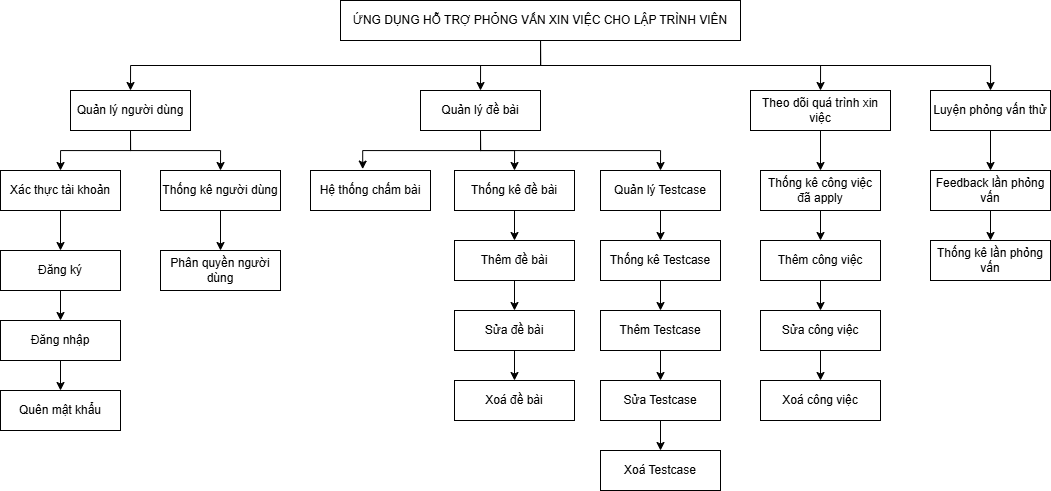

The diagram above was exported from draw.io. Its source (the exported page's mxGraphModel, read from the mxfile embedded in the PNG):
<mxGraphModel dx="2227" dy="743" grid="1" gridSize="10" guides="1" tooltips="1" connect="1" arrows="1" fold="1" page="1" pageScale="1" pageWidth="827" pageHeight="1169" math="0" shadow="0">
  <root>
    <mxCell id="0" />
    <mxCell id="1" parent="0" />
    <mxCell id="32XIRcGSQKNE8njR9awx-6" style="edgeStyle=orthogonalEdgeStyle;rounded=0;orthogonalLoop=1;jettySize=auto;html=1;exitX=0.5;exitY=1;exitDx=0;exitDy=0;entryX=0.5;entryY=0;entryDx=0;entryDy=0;" edge="1" parent="1" source="32XIRcGSQKNE8njR9awx-1" target="32XIRcGSQKNE8njR9awx-2">
      <mxGeometry relative="1" as="geometry" />
    </mxCell>
    <mxCell id="32XIRcGSQKNE8njR9awx-7" style="edgeStyle=orthogonalEdgeStyle;rounded=0;orthogonalLoop=1;jettySize=auto;html=1;entryX=0.5;entryY=0;entryDx=0;entryDy=0;" edge="1" parent="1" source="32XIRcGSQKNE8njR9awx-1" target="32XIRcGSQKNE8njR9awx-3">
      <mxGeometry relative="1" as="geometry" />
    </mxCell>
    <mxCell id="32XIRcGSQKNE8njR9awx-8" style="edgeStyle=orthogonalEdgeStyle;rounded=0;orthogonalLoop=1;jettySize=auto;html=1;exitX=0.5;exitY=1;exitDx=0;exitDy=0;entryX=0.5;entryY=0;entryDx=0;entryDy=0;" edge="1" parent="1" source="32XIRcGSQKNE8njR9awx-1" target="32XIRcGSQKNE8njR9awx-4">
      <mxGeometry relative="1" as="geometry" />
    </mxCell>
    <mxCell id="32XIRcGSQKNE8njR9awx-9" style="edgeStyle=orthogonalEdgeStyle;rounded=0;orthogonalLoop=1;jettySize=auto;html=1;exitX=0.5;exitY=1;exitDx=0;exitDy=0;entryX=0.5;entryY=0;entryDx=0;entryDy=0;" edge="1" parent="1" source="32XIRcGSQKNE8njR9awx-1" target="32XIRcGSQKNE8njR9awx-5">
      <mxGeometry relative="1" as="geometry" />
    </mxCell>
    <mxCell id="32XIRcGSQKNE8njR9awx-1" value="ỨNG DỤNG HỖ TRỢ PHỎNG VẤN XIN VIỆC CHO LẬP TRÌNH VIÊN" style="rounded=0;whiteSpace=wrap;html=1;" vertex="1" parent="1">
      <mxGeometry x="180" y="70" width="400" height="40" as="geometry" />
    </mxCell>
    <mxCell id="32XIRcGSQKNE8njR9awx-16" style="edgeStyle=orthogonalEdgeStyle;rounded=0;orthogonalLoop=1;jettySize=auto;html=1;exitX=0.5;exitY=1;exitDx=0;exitDy=0;entryX=0.5;entryY=0;entryDx=0;entryDy=0;" edge="1" parent="1" source="32XIRcGSQKNE8njR9awx-2" target="32XIRcGSQKNE8njR9awx-11">
      <mxGeometry relative="1" as="geometry" />
    </mxCell>
    <mxCell id="32XIRcGSQKNE8njR9awx-17" style="edgeStyle=orthogonalEdgeStyle;rounded=0;orthogonalLoop=1;jettySize=auto;html=1;exitX=0.5;exitY=1;exitDx=0;exitDy=0;entryX=0.5;entryY=0;entryDx=0;entryDy=0;" edge="1" parent="1" source="32XIRcGSQKNE8njR9awx-2" target="32XIRcGSQKNE8njR9awx-10">
      <mxGeometry relative="1" as="geometry" />
    </mxCell>
    <mxCell id="32XIRcGSQKNE8njR9awx-2" value="Quản lý người dùng" style="rounded=0;whiteSpace=wrap;html=1;" vertex="1" parent="1">
      <mxGeometry x="-90" y="160" width="120" height="40" as="geometry" />
    </mxCell>
    <mxCell id="32XIRcGSQKNE8njR9awx-32" style="edgeStyle=orthogonalEdgeStyle;rounded=0;orthogonalLoop=1;jettySize=auto;html=1;exitX=0.5;exitY=1;exitDx=0;exitDy=0;entryX=0.5;entryY=0;entryDx=0;entryDy=0;" edge="1" parent="1" source="32XIRcGSQKNE8njR9awx-3" target="32XIRcGSQKNE8njR9awx-25">
      <mxGeometry relative="1" as="geometry" />
    </mxCell>
    <mxCell id="32XIRcGSQKNE8njR9awx-33" style="edgeStyle=orthogonalEdgeStyle;rounded=0;orthogonalLoop=1;jettySize=auto;html=1;exitX=0.5;exitY=1;exitDx=0;exitDy=0;entryX=0.5;entryY=0;entryDx=0;entryDy=0;" edge="1" parent="1" source="32XIRcGSQKNE8njR9awx-3" target="32XIRcGSQKNE8njR9awx-26">
      <mxGeometry relative="1" as="geometry" />
    </mxCell>
    <mxCell id="32XIRcGSQKNE8njR9awx-3" value="Quản lý đề bài" style="rounded=0;whiteSpace=wrap;html=1;" vertex="1" parent="1">
      <mxGeometry x="260" y="160" width="120" height="40" as="geometry" />
    </mxCell>
    <mxCell id="32XIRcGSQKNE8njR9awx-49" style="edgeStyle=orthogonalEdgeStyle;rounded=0;orthogonalLoop=1;jettySize=auto;html=1;exitX=0.5;exitY=1;exitDx=0;exitDy=0;entryX=0.5;entryY=0;entryDx=0;entryDy=0;" edge="1" parent="1" source="32XIRcGSQKNE8njR9awx-4" target="32XIRcGSQKNE8njR9awx-45">
      <mxGeometry relative="1" as="geometry" />
    </mxCell>
    <mxCell id="32XIRcGSQKNE8njR9awx-4" value="Theo dõi quá trình xin việc" style="rounded=0;whiteSpace=wrap;html=1;" vertex="1" parent="1">
      <mxGeometry x="590" y="160" width="140" height="40" as="geometry" />
    </mxCell>
    <mxCell id="32XIRcGSQKNE8njR9awx-56" style="edgeStyle=orthogonalEdgeStyle;rounded=0;orthogonalLoop=1;jettySize=auto;html=1;exitX=0.5;exitY=1;exitDx=0;exitDy=0;entryX=0.5;entryY=0;entryDx=0;entryDy=0;" edge="1" parent="1" source="32XIRcGSQKNE8njR9awx-5" target="32XIRcGSQKNE8njR9awx-55">
      <mxGeometry relative="1" as="geometry" />
    </mxCell>
    <mxCell id="32XIRcGSQKNE8njR9awx-5" value="Luyện phỏng vấn thử" style="rounded=0;whiteSpace=wrap;html=1;" vertex="1" parent="1">
      <mxGeometry x="770" y="160" width="120" height="40" as="geometry" />
    </mxCell>
    <mxCell id="32XIRcGSQKNE8njR9awx-20" style="edgeStyle=orthogonalEdgeStyle;rounded=0;orthogonalLoop=1;jettySize=auto;html=1;exitX=0.5;exitY=1;exitDx=0;exitDy=0;entryX=0.5;entryY=0;entryDx=0;entryDy=0;" edge="1" parent="1" source="32XIRcGSQKNE8njR9awx-10" target="32XIRcGSQKNE8njR9awx-14">
      <mxGeometry relative="1" as="geometry" />
    </mxCell>
    <mxCell id="32XIRcGSQKNE8njR9awx-10" value="Thống kê người dùng" style="rounded=0;whiteSpace=wrap;html=1;" vertex="1" parent="1">
      <mxGeometry y="240" width="120" height="40" as="geometry" />
    </mxCell>
    <mxCell id="32XIRcGSQKNE8njR9awx-61" style="edgeStyle=orthogonalEdgeStyle;rounded=0;orthogonalLoop=1;jettySize=auto;html=1;exitX=0.5;exitY=1;exitDx=0;exitDy=0;entryX=0.5;entryY=0;entryDx=0;entryDy=0;" edge="1" parent="1" source="32XIRcGSQKNE8njR9awx-11" target="32XIRcGSQKNE8njR9awx-13">
      <mxGeometry relative="1" as="geometry" />
    </mxCell>
    <mxCell id="32XIRcGSQKNE8njR9awx-11" value="Xác thực tài khoản" style="rounded=0;whiteSpace=wrap;html=1;" vertex="1" parent="1">
      <mxGeometry x="-160" y="240" width="120" height="40" as="geometry" />
    </mxCell>
    <mxCell id="32XIRcGSQKNE8njR9awx-63" style="edgeStyle=orthogonalEdgeStyle;rounded=0;orthogonalLoop=1;jettySize=auto;html=1;exitX=0.5;exitY=1;exitDx=0;exitDy=0;entryX=0.5;entryY=0;entryDx=0;entryDy=0;" edge="1" parent="1" source="32XIRcGSQKNE8njR9awx-12" target="32XIRcGSQKNE8njR9awx-58">
      <mxGeometry relative="1" as="geometry" />
    </mxCell>
    <mxCell id="32XIRcGSQKNE8njR9awx-12" value="Đăng nhập" style="rounded=0;whiteSpace=wrap;html=1;" vertex="1" parent="1">
      <mxGeometry x="-160" y="390" width="120" height="40" as="geometry" />
    </mxCell>
    <mxCell id="32XIRcGSQKNE8njR9awx-62" style="edgeStyle=orthogonalEdgeStyle;rounded=0;orthogonalLoop=1;jettySize=auto;html=1;exitX=0.5;exitY=1;exitDx=0;exitDy=0;entryX=0.5;entryY=0;entryDx=0;entryDy=0;" edge="1" parent="1" source="32XIRcGSQKNE8njR9awx-13" target="32XIRcGSQKNE8njR9awx-12">
      <mxGeometry relative="1" as="geometry" />
    </mxCell>
    <mxCell id="32XIRcGSQKNE8njR9awx-13" value="Đăng ký" style="rounded=0;whiteSpace=wrap;html=1;" vertex="1" parent="1">
      <mxGeometry x="-160" y="320" width="120" height="40" as="geometry" />
    </mxCell>
    <mxCell id="32XIRcGSQKNE8njR9awx-14" value="Phân quyền người dùng" style="rounded=0;whiteSpace=wrap;html=1;" vertex="1" parent="1">
      <mxGeometry y="320" width="120" height="40" as="geometry" />
    </mxCell>
    <mxCell id="32XIRcGSQKNE8njR9awx-24" value="Hệ thống chấm bài" style="rounded=0;whiteSpace=wrap;html=1;" vertex="1" parent="1">
      <mxGeometry x="150" y="240" width="120" height="40" as="geometry" />
    </mxCell>
    <mxCell id="32XIRcGSQKNE8njR9awx-34" style="edgeStyle=orthogonalEdgeStyle;rounded=0;orthogonalLoop=1;jettySize=auto;html=1;exitX=0.5;exitY=1;exitDx=0;exitDy=0;entryX=0.5;entryY=0;entryDx=0;entryDy=0;" edge="1" parent="1" source="32XIRcGSQKNE8njR9awx-25" target="32XIRcGSQKNE8njR9awx-28">
      <mxGeometry relative="1" as="geometry" />
    </mxCell>
    <mxCell id="32XIRcGSQKNE8njR9awx-25" value="Thống kê đề bài" style="rounded=0;whiteSpace=wrap;html=1;" vertex="1" parent="1">
      <mxGeometry x="294" y="240" width="120" height="40" as="geometry" />
    </mxCell>
    <mxCell id="32XIRcGSQKNE8njR9awx-41" style="edgeStyle=orthogonalEdgeStyle;rounded=0;orthogonalLoop=1;jettySize=auto;html=1;exitX=0.5;exitY=1;exitDx=0;exitDy=0;entryX=0.5;entryY=0;entryDx=0;entryDy=0;" edge="1" parent="1" source="32XIRcGSQKNE8njR9awx-26" target="32XIRcGSQKNE8njR9awx-37">
      <mxGeometry relative="1" as="geometry" />
    </mxCell>
    <mxCell id="32XIRcGSQKNE8njR9awx-26" value="Quản lý Testcase" style="rounded=0;whiteSpace=wrap;html=1;" vertex="1" parent="1">
      <mxGeometry x="440" y="240" width="120" height="40" as="geometry" />
    </mxCell>
    <mxCell id="32XIRcGSQKNE8njR9awx-36" style="edgeStyle=orthogonalEdgeStyle;rounded=0;orthogonalLoop=1;jettySize=auto;html=1;exitX=0.5;exitY=1;exitDx=0;exitDy=0;entryX=0.5;entryY=0;entryDx=0;entryDy=0;" edge="1" parent="1" source="32XIRcGSQKNE8njR9awx-27" target="32XIRcGSQKNE8njR9awx-29">
      <mxGeometry relative="1" as="geometry" />
    </mxCell>
    <mxCell id="32XIRcGSQKNE8njR9awx-27" value="Sửa đề bài" style="rounded=0;whiteSpace=wrap;html=1;" vertex="1" parent="1">
      <mxGeometry x="294" y="380" width="120" height="40" as="geometry" />
    </mxCell>
    <mxCell id="32XIRcGSQKNE8njR9awx-35" style="edgeStyle=orthogonalEdgeStyle;rounded=0;orthogonalLoop=1;jettySize=auto;html=1;exitX=0.5;exitY=1;exitDx=0;exitDy=0;entryX=0.5;entryY=0;entryDx=0;entryDy=0;" edge="1" parent="1" source="32XIRcGSQKNE8njR9awx-28" target="32XIRcGSQKNE8njR9awx-27">
      <mxGeometry relative="1" as="geometry" />
    </mxCell>
    <mxCell id="32XIRcGSQKNE8njR9awx-28" value="Thêm đề bài" style="rounded=0;whiteSpace=wrap;html=1;" vertex="1" parent="1">
      <mxGeometry x="294" y="310" width="120" height="40" as="geometry" />
    </mxCell>
    <mxCell id="32XIRcGSQKNE8njR9awx-29" value="Xoá đề bài" style="rounded=0;whiteSpace=wrap;html=1;" vertex="1" parent="1">
      <mxGeometry x="294" y="450" width="120" height="40" as="geometry" />
    </mxCell>
    <mxCell id="32XIRcGSQKNE8njR9awx-31" style="edgeStyle=orthogonalEdgeStyle;rounded=0;orthogonalLoop=1;jettySize=auto;html=1;exitX=0.5;exitY=1;exitDx=0;exitDy=0;entryX=0.435;entryY=-0.035;entryDx=0;entryDy=0;entryPerimeter=0;" edge="1" parent="1" source="32XIRcGSQKNE8njR9awx-3" target="32XIRcGSQKNE8njR9awx-24">
      <mxGeometry relative="1" as="geometry" />
    </mxCell>
    <mxCell id="32XIRcGSQKNE8njR9awx-42" style="edgeStyle=orthogonalEdgeStyle;rounded=0;orthogonalLoop=1;jettySize=auto;html=1;exitX=0.5;exitY=1;exitDx=0;exitDy=0;entryX=0.5;entryY=0;entryDx=0;entryDy=0;" edge="1" parent="1" source="32XIRcGSQKNE8njR9awx-37" target="32XIRcGSQKNE8njR9awx-38">
      <mxGeometry relative="1" as="geometry" />
    </mxCell>
    <mxCell id="32XIRcGSQKNE8njR9awx-37" value="Thống kê Testcase" style="rounded=0;whiteSpace=wrap;html=1;" vertex="1" parent="1">
      <mxGeometry x="440" y="310" width="120" height="40" as="geometry" />
    </mxCell>
    <mxCell id="32XIRcGSQKNE8njR9awx-43" style="edgeStyle=orthogonalEdgeStyle;rounded=0;orthogonalLoop=1;jettySize=auto;html=1;exitX=0.5;exitY=1;exitDx=0;exitDy=0;entryX=0.5;entryY=0;entryDx=0;entryDy=0;" edge="1" parent="1" source="32XIRcGSQKNE8njR9awx-38" target="32XIRcGSQKNE8njR9awx-39">
      <mxGeometry relative="1" as="geometry" />
    </mxCell>
    <mxCell id="32XIRcGSQKNE8njR9awx-38" value="Thêm Testcase" style="rounded=0;whiteSpace=wrap;html=1;" vertex="1" parent="1">
      <mxGeometry x="440" y="380" width="120" height="40" as="geometry" />
    </mxCell>
    <mxCell id="32XIRcGSQKNE8njR9awx-44" style="edgeStyle=orthogonalEdgeStyle;rounded=0;orthogonalLoop=1;jettySize=auto;html=1;exitX=0.5;exitY=1;exitDx=0;exitDy=0;entryX=0.5;entryY=0;entryDx=0;entryDy=0;" edge="1" parent="1" source="32XIRcGSQKNE8njR9awx-39" target="32XIRcGSQKNE8njR9awx-40">
      <mxGeometry relative="1" as="geometry" />
    </mxCell>
    <mxCell id="32XIRcGSQKNE8njR9awx-39" value="Sửa Testcase" style="rounded=0;whiteSpace=wrap;html=1;" vertex="1" parent="1">
      <mxGeometry x="440" y="450" width="120" height="40" as="geometry" />
    </mxCell>
    <mxCell id="32XIRcGSQKNE8njR9awx-40" value="Xoá Testcase" style="rounded=0;whiteSpace=wrap;html=1;" vertex="1" parent="1">
      <mxGeometry x="440" y="520" width="120" height="40" as="geometry" />
    </mxCell>
    <mxCell id="32XIRcGSQKNE8njR9awx-50" style="edgeStyle=orthogonalEdgeStyle;rounded=0;orthogonalLoop=1;jettySize=auto;html=1;exitX=0.5;exitY=1;exitDx=0;exitDy=0;entryX=0.5;entryY=0;entryDx=0;entryDy=0;" edge="1" parent="1" source="32XIRcGSQKNE8njR9awx-45" target="32XIRcGSQKNE8njR9awx-46">
      <mxGeometry relative="1" as="geometry" />
    </mxCell>
    <mxCell id="32XIRcGSQKNE8njR9awx-45" value="Thống kê công việc đã apply" style="rounded=0;whiteSpace=wrap;html=1;" vertex="1" parent="1">
      <mxGeometry x="600" y="240" width="120" height="40" as="geometry" />
    </mxCell>
    <mxCell id="32XIRcGSQKNE8njR9awx-51" style="edgeStyle=orthogonalEdgeStyle;rounded=0;orthogonalLoop=1;jettySize=auto;html=1;exitX=0.5;exitY=1;exitDx=0;exitDy=0;entryX=0.5;entryY=0;entryDx=0;entryDy=0;" edge="1" parent="1" source="32XIRcGSQKNE8njR9awx-46" target="32XIRcGSQKNE8njR9awx-47">
      <mxGeometry relative="1" as="geometry" />
    </mxCell>
    <mxCell id="32XIRcGSQKNE8njR9awx-46" value="Thêm công việc" style="rounded=0;whiteSpace=wrap;html=1;" vertex="1" parent="1">
      <mxGeometry x="600" y="310" width="120" height="40" as="geometry" />
    </mxCell>
    <mxCell id="32XIRcGSQKNE8njR9awx-52" style="edgeStyle=orthogonalEdgeStyle;rounded=0;orthogonalLoop=1;jettySize=auto;html=1;exitX=0.5;exitY=1;exitDx=0;exitDy=0;entryX=0.5;entryY=0;entryDx=0;entryDy=0;" edge="1" parent="1" source="32XIRcGSQKNE8njR9awx-47" target="32XIRcGSQKNE8njR9awx-48">
      <mxGeometry relative="1" as="geometry" />
    </mxCell>
    <mxCell id="32XIRcGSQKNE8njR9awx-47" value="Sửa công việc" style="rounded=0;whiteSpace=wrap;html=1;" vertex="1" parent="1">
      <mxGeometry x="600" y="380" width="120" height="40" as="geometry" />
    </mxCell>
    <mxCell id="32XIRcGSQKNE8njR9awx-48" value="Xoá công việc" style="rounded=0;whiteSpace=wrap;html=1;" vertex="1" parent="1">
      <mxGeometry x="600" y="450" width="120" height="40" as="geometry" />
    </mxCell>
    <mxCell id="32XIRcGSQKNE8njR9awx-54" value="Thống kê lần phỏng vấn" style="rounded=0;whiteSpace=wrap;html=1;" vertex="1" parent="1">
      <mxGeometry x="770" y="310" width="120" height="40" as="geometry" />
    </mxCell>
    <mxCell id="32XIRcGSQKNE8njR9awx-57" style="edgeStyle=orthogonalEdgeStyle;rounded=0;orthogonalLoop=1;jettySize=auto;html=1;exitX=0.5;exitY=1;exitDx=0;exitDy=0;entryX=0.5;entryY=0;entryDx=0;entryDy=0;" edge="1" parent="1" source="32XIRcGSQKNE8njR9awx-55" target="32XIRcGSQKNE8njR9awx-54">
      <mxGeometry relative="1" as="geometry" />
    </mxCell>
    <mxCell id="32XIRcGSQKNE8njR9awx-55" value="Feedback lần phỏng vấn" style="rounded=0;whiteSpace=wrap;html=1;" vertex="1" parent="1">
      <mxGeometry x="770" y="240" width="120" height="40" as="geometry" />
    </mxCell>
    <mxCell id="32XIRcGSQKNE8njR9awx-58" value="Quên mật khẩu" style="rounded=0;whiteSpace=wrap;html=1;" vertex="1" parent="1">
      <mxGeometry x="-160" y="460" width="120" height="40" as="geometry" />
    </mxCell>
  </root>
</mxGraphModel>